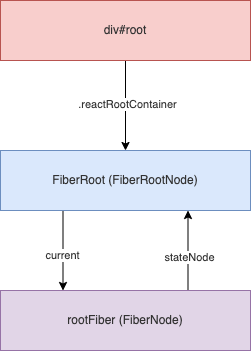

The diagram above was exported from draw.io. Its source (the exported page's mxGraphModel, read from the mxfile embedded in the PNG):
<mxGraphModel dx="1442" dy="1076" grid="1" gridSize="10" guides="1" tooltips="1" connect="1" arrows="1" fold="1" page="1" pageScale="1" pageWidth="827" pageHeight="1169" math="0" shadow="0">
  <root>
    <mxCell id="0" />
    <mxCell id="1" parent="0" />
    <mxCell id="6" style="edgeStyle=none;html=1;exitX=0.5;exitY=1;exitDx=0;exitDy=0;entryX=0.5;entryY=0;entryDx=0;entryDy=0;fontColor=#333333;" edge="1" parent="1" source="2" target="4">
      <mxGeometry relative="1" as="geometry" />
    </mxCell>
    <mxCell id="7" value=".reactRootContainer" style="edgeLabel;html=1;align=center;verticalAlign=middle;resizable=0;points=[];fontColor=#333333;labelBackgroundColor=#FFFFFF;" vertex="1" connectable="0" parent="6">
      <mxGeometry x="-0.0444" y="1" relative="1" as="geometry">
        <mxPoint as="offset" />
      </mxGeometry>
    </mxCell>
    <mxCell id="2" value="" style="rounded=0;whiteSpace=wrap;html=1;fillColor=#f8cecc;strokeColor=#b85450;" vertex="1" parent="1">
      <mxGeometry x="250" y="180" width="250" height="60" as="geometry" />
    </mxCell>
    <mxCell id="3" value="&lt;font color=&quot;#333333&quot;&gt;div#root&lt;/font&gt;" style="text;html=1;strokeColor=none;fillColor=none;align=center;verticalAlign=middle;whiteSpace=wrap;rounded=0;" vertex="1" parent="1">
      <mxGeometry x="305" y="195" width="140" height="30" as="geometry" />
    </mxCell>
    <mxCell id="11" style="edgeStyle=none;html=1;exitX=0.25;exitY=1;exitDx=0;exitDy=0;entryX=0.25;entryY=0;entryDx=0;entryDy=0;fontColor=#333333;" edge="1" parent="1" source="4" target="8">
      <mxGeometry relative="1" as="geometry" />
    </mxCell>
    <mxCell id="12" value="&lt;span style=&quot;background-color: rgb(255 , 255 , 255)&quot;&gt;current&lt;/span&gt;" style="edgeLabel;html=1;align=center;verticalAlign=middle;resizable=0;points=[];fontColor=#333333;" vertex="1" connectable="0" parent="11">
      <mxGeometry x="0.1" y="-1" relative="1" as="geometry">
        <mxPoint as="offset" />
      </mxGeometry>
    </mxCell>
    <mxCell id="4" value="" style="rounded=0;whiteSpace=wrap;html=1;fillColor=#dae8fc;strokeColor=#6c8ebf;" vertex="1" parent="1">
      <mxGeometry x="250" y="330" width="250" height="60" as="geometry" />
    </mxCell>
    <mxCell id="5" value="FiberRoot (FiberRootNode)" style="text;html=1;strokeColor=none;fillColor=none;align=center;verticalAlign=middle;whiteSpace=wrap;rounded=0;fontColor=#333333;" vertex="1" parent="1">
      <mxGeometry x="280" y="342.5" width="190" height="35" as="geometry" />
    </mxCell>
    <mxCell id="13" style="edgeStyle=none;html=1;exitX=0.75;exitY=0;exitDx=0;exitDy=0;entryX=0.75;entryY=1;entryDx=0;entryDy=0;fontColor=#333333;" edge="1" parent="1" source="8" target="4">
      <mxGeometry relative="1" as="geometry" />
    </mxCell>
    <mxCell id="14" value="&lt;span style=&quot;background-color: rgb(255 , 255 , 255)&quot;&gt;stateNode&lt;/span&gt;" style="edgeLabel;html=1;align=center;verticalAlign=middle;resizable=0;points=[];fontColor=#333333;" vertex="1" connectable="0" parent="13">
      <mxGeometry x="-0.15" y="-1" relative="1" as="geometry">
        <mxPoint as="offset" />
      </mxGeometry>
    </mxCell>
    <mxCell id="8" value="" style="rounded=0;whiteSpace=wrap;html=1;labelBackgroundColor=#FFFFFF;fillColor=#e1d5e7;strokeColor=#9673a6;" vertex="1" parent="1">
      <mxGeometry x="250" y="470" width="250" height="60" as="geometry" />
    </mxCell>
    <mxCell id="10" value="rootFiber (FiberNode)" style="text;html=1;strokeColor=none;fillColor=none;align=center;verticalAlign=middle;whiteSpace=wrap;rounded=0;fontColor=#333333;" vertex="1" parent="1">
      <mxGeometry x="280" y="482.5" width="190" height="35" as="geometry" />
    </mxCell>
  </root>
</mxGraphModel>